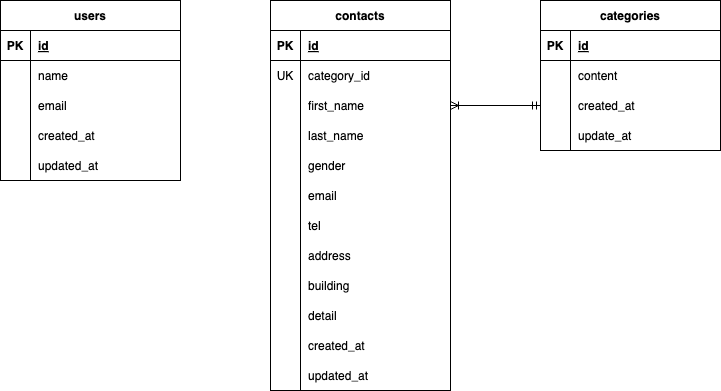

The diagram above was exported from draw.io. Its source (the exported page's mxGraphModel, read from the mxfile embedded in the PNG):
<mxGraphModel dx="862" dy="596" grid="1" gridSize="10" guides="1" tooltips="1" connect="1" arrows="1" fold="1" page="1" pageScale="1" pageWidth="827" pageHeight="1169" math="0" shadow="0">
  <root>
    <mxCell id="0" />
    <mxCell id="1" parent="0" />
    <mxCell id="14" value="users" style="shape=table;startSize=30;container=1;collapsible=1;childLayout=tableLayout;fixedRows=1;rowLines=0;fontStyle=1;align=center;resizeLast=1;" vertex="1" parent="1">
      <mxGeometry x="90" y="30" width="180" height="180" as="geometry" />
    </mxCell>
    <mxCell id="15" value="" style="shape=tableRow;horizontal=0;startSize=0;swimlaneHead=0;swimlaneBody=0;fillColor=none;collapsible=0;dropTarget=0;points=[[0,0.5],[1,0.5]];portConstraint=eastwest;top=0;left=0;right=0;bottom=1;" vertex="1" parent="14">
      <mxGeometry y="30" width="180" height="30" as="geometry" />
    </mxCell>
    <mxCell id="16" value="PK" style="shape=partialRectangle;connectable=0;fillColor=none;top=0;left=0;bottom=0;right=0;fontStyle=1;overflow=hidden;" vertex="1" parent="15">
      <mxGeometry width="30" height="30" as="geometry">
        <mxRectangle width="30" height="30" as="alternateBounds" />
      </mxGeometry>
    </mxCell>
    <mxCell id="17" value="id" style="shape=partialRectangle;connectable=0;fillColor=none;top=0;left=0;bottom=0;right=0;align=left;spacingLeft=6;fontStyle=5;overflow=hidden;" vertex="1" parent="15">
      <mxGeometry x="30" width="150" height="30" as="geometry">
        <mxRectangle width="150" height="30" as="alternateBounds" />
      </mxGeometry>
    </mxCell>
    <mxCell id="18" value="" style="shape=tableRow;horizontal=0;startSize=0;swimlaneHead=0;swimlaneBody=0;fillColor=none;collapsible=0;dropTarget=0;points=[[0,0.5],[1,0.5]];portConstraint=eastwest;top=0;left=0;right=0;bottom=0;" vertex="1" parent="14">
      <mxGeometry y="60" width="180" height="30" as="geometry" />
    </mxCell>
    <mxCell id="19" value="" style="shape=partialRectangle;connectable=0;fillColor=none;top=0;left=0;bottom=0;right=0;editable=1;overflow=hidden;" vertex="1" parent="18">
      <mxGeometry width="30" height="30" as="geometry">
        <mxRectangle width="30" height="30" as="alternateBounds" />
      </mxGeometry>
    </mxCell>
    <mxCell id="20" value="name" style="shape=partialRectangle;connectable=0;fillColor=none;top=0;left=0;bottom=0;right=0;align=left;spacingLeft=6;overflow=hidden;" vertex="1" parent="18">
      <mxGeometry x="30" width="150" height="30" as="geometry">
        <mxRectangle width="150" height="30" as="alternateBounds" />
      </mxGeometry>
    </mxCell>
    <mxCell id="21" value="" style="shape=tableRow;horizontal=0;startSize=0;swimlaneHead=0;swimlaneBody=0;fillColor=none;collapsible=0;dropTarget=0;points=[[0,0.5],[1,0.5]];portConstraint=eastwest;top=0;left=0;right=0;bottom=0;" vertex="1" parent="14">
      <mxGeometry y="90" width="180" height="30" as="geometry" />
    </mxCell>
    <mxCell id="22" value="" style="shape=partialRectangle;connectable=0;fillColor=none;top=0;left=0;bottom=0;right=0;editable=1;overflow=hidden;" vertex="1" parent="21">
      <mxGeometry width="30" height="30" as="geometry">
        <mxRectangle width="30" height="30" as="alternateBounds" />
      </mxGeometry>
    </mxCell>
    <mxCell id="23" value="email" style="shape=partialRectangle;connectable=0;fillColor=none;top=0;left=0;bottom=0;right=0;align=left;spacingLeft=6;overflow=hidden;" vertex="1" parent="21">
      <mxGeometry x="30" width="150" height="30" as="geometry">
        <mxRectangle width="150" height="30" as="alternateBounds" />
      </mxGeometry>
    </mxCell>
    <mxCell id="24" value="" style="shape=tableRow;horizontal=0;startSize=0;swimlaneHead=0;swimlaneBody=0;fillColor=none;collapsible=0;dropTarget=0;points=[[0,0.5],[1,0.5]];portConstraint=eastwest;top=0;left=0;right=0;bottom=0;" vertex="1" parent="14">
      <mxGeometry y="120" width="180" height="30" as="geometry" />
    </mxCell>
    <mxCell id="25" value="" style="shape=partialRectangle;connectable=0;fillColor=none;top=0;left=0;bottom=0;right=0;editable=1;overflow=hidden;" vertex="1" parent="24">
      <mxGeometry width="30" height="30" as="geometry">
        <mxRectangle width="30" height="30" as="alternateBounds" />
      </mxGeometry>
    </mxCell>
    <mxCell id="26" value="created_at" style="shape=partialRectangle;connectable=0;fillColor=none;top=0;left=0;bottom=0;right=0;align=left;spacingLeft=6;overflow=hidden;" vertex="1" parent="24">
      <mxGeometry x="30" width="150" height="30" as="geometry">
        <mxRectangle width="150" height="30" as="alternateBounds" />
      </mxGeometry>
    </mxCell>
    <mxCell id="27" value="" style="shape=tableRow;horizontal=0;startSize=0;swimlaneHead=0;swimlaneBody=0;fillColor=none;collapsible=0;dropTarget=0;points=[[0,0.5],[1,0.5]];portConstraint=eastwest;top=0;left=0;right=0;bottom=0;" vertex="1" parent="14">
      <mxGeometry y="150" width="180" height="30" as="geometry" />
    </mxCell>
    <mxCell id="28" value="" style="shape=partialRectangle;connectable=0;fillColor=none;top=0;left=0;bottom=0;right=0;editable=1;overflow=hidden;" vertex="1" parent="27">
      <mxGeometry width="30" height="30" as="geometry">
        <mxRectangle width="30" height="30" as="alternateBounds" />
      </mxGeometry>
    </mxCell>
    <mxCell id="29" value="updated_at" style="shape=partialRectangle;connectable=0;fillColor=none;top=0;left=0;bottom=0;right=0;align=left;spacingLeft=6;overflow=hidden;" vertex="1" parent="27">
      <mxGeometry x="30" width="150" height="30" as="geometry">
        <mxRectangle width="150" height="30" as="alternateBounds" />
      </mxGeometry>
    </mxCell>
    <mxCell id="30" value="contacts" style="shape=table;startSize=30;container=1;collapsible=1;childLayout=tableLayout;fixedRows=1;rowLines=0;fontStyle=1;align=center;resizeLast=1;" vertex="1" parent="1">
      <mxGeometry x="360" y="30" width="180" height="390" as="geometry" />
    </mxCell>
    <mxCell id="31" value="" style="shape=tableRow;horizontal=0;startSize=0;swimlaneHead=0;swimlaneBody=0;fillColor=none;collapsible=0;dropTarget=0;points=[[0,0.5],[1,0.5]];portConstraint=eastwest;top=0;left=0;right=0;bottom=1;" vertex="1" parent="30">
      <mxGeometry y="30" width="180" height="30" as="geometry" />
    </mxCell>
    <mxCell id="32" value="PK" style="shape=partialRectangle;connectable=0;fillColor=none;top=0;left=0;bottom=0;right=0;fontStyle=1;overflow=hidden;" vertex="1" parent="31">
      <mxGeometry width="30" height="30" as="geometry">
        <mxRectangle width="30" height="30" as="alternateBounds" />
      </mxGeometry>
    </mxCell>
    <mxCell id="33" value="id" style="shape=partialRectangle;connectable=0;fillColor=none;top=0;left=0;bottom=0;right=0;align=left;spacingLeft=6;fontStyle=5;overflow=hidden;" vertex="1" parent="31">
      <mxGeometry x="30" width="150" height="30" as="geometry">
        <mxRectangle width="150" height="30" as="alternateBounds" />
      </mxGeometry>
    </mxCell>
    <mxCell id="34" value="" style="shape=tableRow;horizontal=0;startSize=0;swimlaneHead=0;swimlaneBody=0;fillColor=none;collapsible=0;dropTarget=0;points=[[0,0.5],[1,0.5]];portConstraint=eastwest;top=0;left=0;right=0;bottom=0;" vertex="1" parent="30">
      <mxGeometry y="60" width="180" height="30" as="geometry" />
    </mxCell>
    <mxCell id="35" value="UK" style="shape=partialRectangle;connectable=0;fillColor=none;top=0;left=0;bottom=0;right=0;editable=1;overflow=hidden;" vertex="1" parent="34">
      <mxGeometry width="30" height="30" as="geometry">
        <mxRectangle width="30" height="30" as="alternateBounds" />
      </mxGeometry>
    </mxCell>
    <mxCell id="36" value="category_id" style="shape=partialRectangle;connectable=0;fillColor=none;top=0;left=0;bottom=0;right=0;align=left;spacingLeft=6;overflow=hidden;" vertex="1" parent="34">
      <mxGeometry x="30" width="150" height="30" as="geometry">
        <mxRectangle width="150" height="30" as="alternateBounds" />
      </mxGeometry>
    </mxCell>
    <mxCell id="37" value="" style="shape=tableRow;horizontal=0;startSize=0;swimlaneHead=0;swimlaneBody=0;fillColor=none;collapsible=0;dropTarget=0;points=[[0,0.5],[1,0.5]];portConstraint=eastwest;top=0;left=0;right=0;bottom=0;" vertex="1" parent="30">
      <mxGeometry y="90" width="180" height="30" as="geometry" />
    </mxCell>
    <mxCell id="38" value="" style="shape=partialRectangle;connectable=0;fillColor=none;top=0;left=0;bottom=0;right=0;editable=1;overflow=hidden;" vertex="1" parent="37">
      <mxGeometry width="30" height="30" as="geometry">
        <mxRectangle width="30" height="30" as="alternateBounds" />
      </mxGeometry>
    </mxCell>
    <mxCell id="39" value="first_name" style="shape=partialRectangle;connectable=0;fillColor=none;top=0;left=0;bottom=0;right=0;align=left;spacingLeft=6;overflow=hidden;" vertex="1" parent="37">
      <mxGeometry x="30" width="150" height="30" as="geometry">
        <mxRectangle width="150" height="30" as="alternateBounds" />
      </mxGeometry>
    </mxCell>
    <mxCell id="40" value="" style="shape=tableRow;horizontal=0;startSize=0;swimlaneHead=0;swimlaneBody=0;fillColor=none;collapsible=0;dropTarget=0;points=[[0,0.5],[1,0.5]];portConstraint=eastwest;top=0;left=0;right=0;bottom=0;" vertex="1" parent="30">
      <mxGeometry y="120" width="180" height="30" as="geometry" />
    </mxCell>
    <mxCell id="41" value="" style="shape=partialRectangle;connectable=0;fillColor=none;top=0;left=0;bottom=0;right=0;editable=1;overflow=hidden;" vertex="1" parent="40">
      <mxGeometry width="30" height="30" as="geometry">
        <mxRectangle width="30" height="30" as="alternateBounds" />
      </mxGeometry>
    </mxCell>
    <mxCell id="42" value="last_name" style="shape=partialRectangle;connectable=0;fillColor=none;top=0;left=0;bottom=0;right=0;align=left;spacingLeft=6;overflow=hidden;" vertex="1" parent="40">
      <mxGeometry x="30" width="150" height="30" as="geometry">
        <mxRectangle width="150" height="30" as="alternateBounds" />
      </mxGeometry>
    </mxCell>
    <mxCell id="75" value="" style="shape=tableRow;horizontal=0;startSize=0;swimlaneHead=0;swimlaneBody=0;fillColor=none;collapsible=0;dropTarget=0;points=[[0,0.5],[1,0.5]];portConstraint=eastwest;top=0;left=0;right=0;bottom=0;" vertex="1" parent="30">
      <mxGeometry y="150" width="180" height="30" as="geometry" />
    </mxCell>
    <mxCell id="76" value="" style="shape=partialRectangle;connectable=0;fillColor=none;top=0;left=0;bottom=0;right=0;editable=1;overflow=hidden;" vertex="1" parent="75">
      <mxGeometry width="30" height="30" as="geometry">
        <mxRectangle width="30" height="30" as="alternateBounds" />
      </mxGeometry>
    </mxCell>
    <mxCell id="77" value="gender" style="shape=partialRectangle;connectable=0;fillColor=none;top=0;left=0;bottom=0;right=0;align=left;spacingLeft=6;overflow=hidden;" vertex="1" parent="75">
      <mxGeometry x="30" width="150" height="30" as="geometry">
        <mxRectangle width="150" height="30" as="alternateBounds" />
      </mxGeometry>
    </mxCell>
    <mxCell id="78" value="" style="shape=tableRow;horizontal=0;startSize=0;swimlaneHead=0;swimlaneBody=0;fillColor=none;collapsible=0;dropTarget=0;points=[[0,0.5],[1,0.5]];portConstraint=eastwest;top=0;left=0;right=0;bottom=0;" vertex="1" parent="30">
      <mxGeometry y="180" width="180" height="30" as="geometry" />
    </mxCell>
    <mxCell id="79" value="" style="shape=partialRectangle;connectable=0;fillColor=none;top=0;left=0;bottom=0;right=0;editable=1;overflow=hidden;" vertex="1" parent="78">
      <mxGeometry width="30" height="30" as="geometry">
        <mxRectangle width="30" height="30" as="alternateBounds" />
      </mxGeometry>
    </mxCell>
    <mxCell id="80" value="email" style="shape=partialRectangle;connectable=0;fillColor=none;top=0;left=0;bottom=0;right=0;align=left;spacingLeft=6;overflow=hidden;" vertex="1" parent="78">
      <mxGeometry x="30" width="150" height="30" as="geometry">
        <mxRectangle width="150" height="30" as="alternateBounds" />
      </mxGeometry>
    </mxCell>
    <mxCell id="81" value="" style="shape=tableRow;horizontal=0;startSize=0;swimlaneHead=0;swimlaneBody=0;fillColor=none;collapsible=0;dropTarget=0;points=[[0,0.5],[1,0.5]];portConstraint=eastwest;top=0;left=0;right=0;bottom=0;" vertex="1" parent="30">
      <mxGeometry y="210" width="180" height="30" as="geometry" />
    </mxCell>
    <mxCell id="82" value="" style="shape=partialRectangle;connectable=0;fillColor=none;top=0;left=0;bottom=0;right=0;editable=1;overflow=hidden;" vertex="1" parent="81">
      <mxGeometry width="30" height="30" as="geometry">
        <mxRectangle width="30" height="30" as="alternateBounds" />
      </mxGeometry>
    </mxCell>
    <mxCell id="83" value="tel" style="shape=partialRectangle;connectable=0;fillColor=none;top=0;left=0;bottom=0;right=0;align=left;spacingLeft=6;overflow=hidden;" vertex="1" parent="81">
      <mxGeometry x="30" width="150" height="30" as="geometry">
        <mxRectangle width="150" height="30" as="alternateBounds" />
      </mxGeometry>
    </mxCell>
    <mxCell id="84" value="" style="shape=tableRow;horizontal=0;startSize=0;swimlaneHead=0;swimlaneBody=0;fillColor=none;collapsible=0;dropTarget=0;points=[[0,0.5],[1,0.5]];portConstraint=eastwest;top=0;left=0;right=0;bottom=0;" vertex="1" parent="30">
      <mxGeometry y="240" width="180" height="30" as="geometry" />
    </mxCell>
    <mxCell id="85" value="" style="shape=partialRectangle;connectable=0;fillColor=none;top=0;left=0;bottom=0;right=0;editable=1;overflow=hidden;" vertex="1" parent="84">
      <mxGeometry width="30" height="30" as="geometry">
        <mxRectangle width="30" height="30" as="alternateBounds" />
      </mxGeometry>
    </mxCell>
    <mxCell id="86" value="address" style="shape=partialRectangle;connectable=0;fillColor=none;top=0;left=0;bottom=0;right=0;align=left;spacingLeft=6;overflow=hidden;" vertex="1" parent="84">
      <mxGeometry x="30" width="150" height="30" as="geometry">
        <mxRectangle width="150" height="30" as="alternateBounds" />
      </mxGeometry>
    </mxCell>
    <mxCell id="87" value="" style="shape=tableRow;horizontal=0;startSize=0;swimlaneHead=0;swimlaneBody=0;fillColor=none;collapsible=0;dropTarget=0;points=[[0,0.5],[1,0.5]];portConstraint=eastwest;top=0;left=0;right=0;bottom=0;" vertex="1" parent="30">
      <mxGeometry y="270" width="180" height="30" as="geometry" />
    </mxCell>
    <mxCell id="88" value="" style="shape=partialRectangle;connectable=0;fillColor=none;top=0;left=0;bottom=0;right=0;editable=1;overflow=hidden;" vertex="1" parent="87">
      <mxGeometry width="30" height="30" as="geometry">
        <mxRectangle width="30" height="30" as="alternateBounds" />
      </mxGeometry>
    </mxCell>
    <mxCell id="89" value="building" style="shape=partialRectangle;connectable=0;fillColor=none;top=0;left=0;bottom=0;right=0;align=left;spacingLeft=6;overflow=hidden;" vertex="1" parent="87">
      <mxGeometry x="30" width="150" height="30" as="geometry">
        <mxRectangle width="150" height="30" as="alternateBounds" />
      </mxGeometry>
    </mxCell>
    <mxCell id="90" value="" style="shape=tableRow;horizontal=0;startSize=0;swimlaneHead=0;swimlaneBody=0;fillColor=none;collapsible=0;dropTarget=0;points=[[0,0.5],[1,0.5]];portConstraint=eastwest;top=0;left=0;right=0;bottom=0;" vertex="1" parent="30">
      <mxGeometry y="300" width="180" height="30" as="geometry" />
    </mxCell>
    <mxCell id="91" value="" style="shape=partialRectangle;connectable=0;fillColor=none;top=0;left=0;bottom=0;right=0;editable=1;overflow=hidden;" vertex="1" parent="90">
      <mxGeometry width="30" height="30" as="geometry">
        <mxRectangle width="30" height="30" as="alternateBounds" />
      </mxGeometry>
    </mxCell>
    <mxCell id="92" value="detail" style="shape=partialRectangle;connectable=0;fillColor=none;top=0;left=0;bottom=0;right=0;align=left;spacingLeft=6;overflow=hidden;" vertex="1" parent="90">
      <mxGeometry x="30" width="150" height="30" as="geometry">
        <mxRectangle width="150" height="30" as="alternateBounds" />
      </mxGeometry>
    </mxCell>
    <mxCell id="93" value="" style="shape=tableRow;horizontal=0;startSize=0;swimlaneHead=0;swimlaneBody=0;fillColor=none;collapsible=0;dropTarget=0;points=[[0,0.5],[1,0.5]];portConstraint=eastwest;top=0;left=0;right=0;bottom=0;" vertex="1" parent="30">
      <mxGeometry y="330" width="180" height="30" as="geometry" />
    </mxCell>
    <mxCell id="94" value="" style="shape=partialRectangle;connectable=0;fillColor=none;top=0;left=0;bottom=0;right=0;editable=1;overflow=hidden;" vertex="1" parent="93">
      <mxGeometry width="30" height="30" as="geometry">
        <mxRectangle width="30" height="30" as="alternateBounds" />
      </mxGeometry>
    </mxCell>
    <mxCell id="95" value="created_at" style="shape=partialRectangle;connectable=0;fillColor=none;top=0;left=0;bottom=0;right=0;align=left;spacingLeft=6;overflow=hidden;" vertex="1" parent="93">
      <mxGeometry x="30" width="150" height="30" as="geometry">
        <mxRectangle width="150" height="30" as="alternateBounds" />
      </mxGeometry>
    </mxCell>
    <mxCell id="96" value="" style="shape=tableRow;horizontal=0;startSize=0;swimlaneHead=0;swimlaneBody=0;fillColor=none;collapsible=0;dropTarget=0;points=[[0,0.5],[1,0.5]];portConstraint=eastwest;top=0;left=0;right=0;bottom=0;" vertex="1" parent="30">
      <mxGeometry y="360" width="180" height="30" as="geometry" />
    </mxCell>
    <mxCell id="97" value="" style="shape=partialRectangle;connectable=0;fillColor=none;top=0;left=0;bottom=0;right=0;editable=1;overflow=hidden;" vertex="1" parent="96">
      <mxGeometry width="30" height="30" as="geometry">
        <mxRectangle width="30" height="30" as="alternateBounds" />
      </mxGeometry>
    </mxCell>
    <mxCell id="98" value="updated_at" style="shape=partialRectangle;connectable=0;fillColor=none;top=0;left=0;bottom=0;right=0;align=left;spacingLeft=6;overflow=hidden;" vertex="1" parent="96">
      <mxGeometry x="30" width="150" height="30" as="geometry">
        <mxRectangle width="150" height="30" as="alternateBounds" />
      </mxGeometry>
    </mxCell>
    <mxCell id="99" value="categories" style="shape=table;startSize=30;container=1;collapsible=1;childLayout=tableLayout;fixedRows=1;rowLines=0;fontStyle=1;align=center;resizeLast=1;" vertex="1" parent="1">
      <mxGeometry x="630" y="30" width="180" height="150" as="geometry" />
    </mxCell>
    <mxCell id="100" value="" style="shape=tableRow;horizontal=0;startSize=0;swimlaneHead=0;swimlaneBody=0;fillColor=none;collapsible=0;dropTarget=0;points=[[0,0.5],[1,0.5]];portConstraint=eastwest;top=0;left=0;right=0;bottom=1;" vertex="1" parent="99">
      <mxGeometry y="30" width="180" height="30" as="geometry" />
    </mxCell>
    <mxCell id="101" value="PK" style="shape=partialRectangle;connectable=0;fillColor=none;top=0;left=0;bottom=0;right=0;fontStyle=1;overflow=hidden;" vertex="1" parent="100">
      <mxGeometry width="30" height="30" as="geometry">
        <mxRectangle width="30" height="30" as="alternateBounds" />
      </mxGeometry>
    </mxCell>
    <mxCell id="102" value="id" style="shape=partialRectangle;connectable=0;fillColor=none;top=0;left=0;bottom=0;right=0;align=left;spacingLeft=6;fontStyle=5;overflow=hidden;" vertex="1" parent="100">
      <mxGeometry x="30" width="150" height="30" as="geometry">
        <mxRectangle width="150" height="30" as="alternateBounds" />
      </mxGeometry>
    </mxCell>
    <mxCell id="103" value="" style="shape=tableRow;horizontal=0;startSize=0;swimlaneHead=0;swimlaneBody=0;fillColor=none;collapsible=0;dropTarget=0;points=[[0,0.5],[1,0.5]];portConstraint=eastwest;top=0;left=0;right=0;bottom=0;" vertex="1" parent="99">
      <mxGeometry y="60" width="180" height="30" as="geometry" />
    </mxCell>
    <mxCell id="104" value="" style="shape=partialRectangle;connectable=0;fillColor=none;top=0;left=0;bottom=0;right=0;editable=1;overflow=hidden;" vertex="1" parent="103">
      <mxGeometry width="30" height="30" as="geometry">
        <mxRectangle width="30" height="30" as="alternateBounds" />
      </mxGeometry>
    </mxCell>
    <mxCell id="105" value="content" style="shape=partialRectangle;connectable=0;fillColor=none;top=0;left=0;bottom=0;right=0;align=left;spacingLeft=6;overflow=hidden;" vertex="1" parent="103">
      <mxGeometry x="30" width="150" height="30" as="geometry">
        <mxRectangle width="150" height="30" as="alternateBounds" />
      </mxGeometry>
    </mxCell>
    <mxCell id="106" value="" style="shape=tableRow;horizontal=0;startSize=0;swimlaneHead=0;swimlaneBody=0;fillColor=none;collapsible=0;dropTarget=0;points=[[0,0.5],[1,0.5]];portConstraint=eastwest;top=0;left=0;right=0;bottom=0;" vertex="1" parent="99">
      <mxGeometry y="90" width="180" height="30" as="geometry" />
    </mxCell>
    <mxCell id="107" value="" style="shape=partialRectangle;connectable=0;fillColor=none;top=0;left=0;bottom=0;right=0;editable=1;overflow=hidden;" vertex="1" parent="106">
      <mxGeometry width="30" height="30" as="geometry">
        <mxRectangle width="30" height="30" as="alternateBounds" />
      </mxGeometry>
    </mxCell>
    <mxCell id="108" value="created_at" style="shape=partialRectangle;connectable=0;fillColor=none;top=0;left=0;bottom=0;right=0;align=left;spacingLeft=6;overflow=hidden;" vertex="1" parent="106">
      <mxGeometry x="30" width="150" height="30" as="geometry">
        <mxRectangle width="150" height="30" as="alternateBounds" />
      </mxGeometry>
    </mxCell>
    <mxCell id="109" value="" style="shape=tableRow;horizontal=0;startSize=0;swimlaneHead=0;swimlaneBody=0;fillColor=none;collapsible=0;dropTarget=0;points=[[0,0.5],[1,0.5]];portConstraint=eastwest;top=0;left=0;right=0;bottom=0;" vertex="1" parent="99">
      <mxGeometry y="120" width="180" height="30" as="geometry" />
    </mxCell>
    <mxCell id="110" value="" style="shape=partialRectangle;connectable=0;fillColor=none;top=0;left=0;bottom=0;right=0;editable=1;overflow=hidden;" vertex="1" parent="109">
      <mxGeometry width="30" height="30" as="geometry">
        <mxRectangle width="30" height="30" as="alternateBounds" />
      </mxGeometry>
    </mxCell>
    <mxCell id="111" value="update_at" style="shape=partialRectangle;connectable=0;fillColor=none;top=0;left=0;bottom=0;right=0;align=left;spacingLeft=6;overflow=hidden;" vertex="1" parent="109">
      <mxGeometry x="30" width="150" height="30" as="geometry">
        <mxRectangle width="150" height="30" as="alternateBounds" />
      </mxGeometry>
    </mxCell>
    <mxCell id="115" value="" style="fontSize=12;html=1;endArrow=ERoneToMany;startArrow=ERmandOne;exitX=0;exitY=0.5;exitDx=0;exitDy=0;entryX=1;entryY=0.5;entryDx=0;entryDy=0;" edge="1" parent="1" source="106" target="37">
      <mxGeometry width="100" height="100" relative="1" as="geometry">
        <mxPoint x="600" y="340" as="sourcePoint" />
        <mxPoint x="700" y="240" as="targetPoint" />
      </mxGeometry>
    </mxCell>
  </root>
</mxGraphModel>